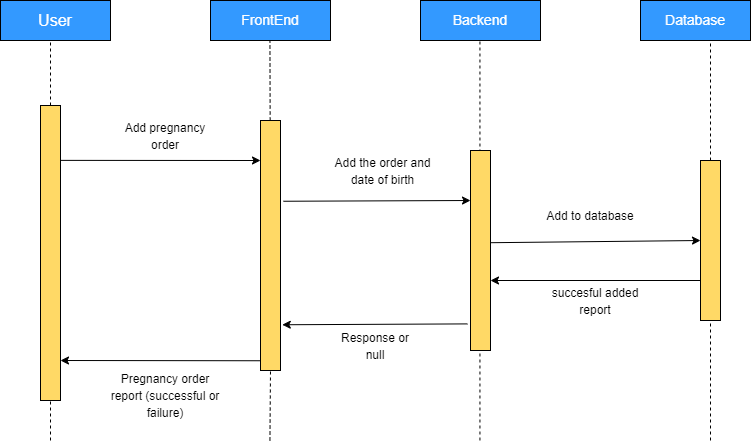

The diagram above was exported from draw.io. Its source (the exported page's mxGraphModel, read from the mxfile embedded in the PNG):
<mxGraphModel dx="672" dy="701" grid="1" gridSize="10" guides="1" tooltips="1" connect="1" arrows="1" fold="1" page="1" pageScale="1" pageWidth="850" pageHeight="1100" math="0" shadow="0">
  <root>
    <mxCell id="0" />
    <mxCell id="1" parent="0" />
    <mxCell id="T1OltbXkNVkvQOKYCu1w-36" value="&lt;font color=&quot;#ffffff&quot; size=&quot;3&quot;&gt;User&lt;/font&gt;" style="rounded=0;whiteSpace=wrap;html=1;fillColor=#3399FF;" vertex="1" parent="1">
      <mxGeometry x="30" y="330" width="110" height="40" as="geometry" />
    </mxCell>
    <mxCell id="T1OltbXkNVkvQOKYCu1w-37" value="&lt;font color=&quot;#ffffff&quot; style=&quot;font-size: 14px;&quot;&gt;FrontEnd&lt;/font&gt;" style="rounded=0;whiteSpace=wrap;html=1;fillColor=#3399FF;" vertex="1" parent="1">
      <mxGeometry x="240" y="330" width="120" height="40" as="geometry" />
    </mxCell>
    <mxCell id="T1OltbXkNVkvQOKYCu1w-38" value="&lt;font color=&quot;#ffffff&quot; style=&quot;font-size: 14px;&quot;&gt;Backend&lt;/font&gt;" style="rounded=0;whiteSpace=wrap;html=1;fillColor=#3399FF;" vertex="1" parent="1">
      <mxGeometry x="450" y="330" width="120" height="40" as="geometry" />
    </mxCell>
    <mxCell id="T1OltbXkNVkvQOKYCu1w-39" value="&lt;font color=&quot;#ffffff&quot; style=&quot;font-size: 14px;&quot;&gt;Database&lt;/font&gt;" style="rounded=0;whiteSpace=wrap;html=1;fillColor=#3399FF;" vertex="1" parent="1">
      <mxGeometry x="670" y="330" width="110" height="40" as="geometry" />
    </mxCell>
    <mxCell id="T1OltbXkNVkvQOKYCu1w-40" value="" style="endArrow=none;dashed=1;html=1;rounded=0;fontSize=14;fontColor=#FFFFFF;entryX=0.5;entryY=1;entryDx=0;entryDy=0;startArrow=none;" edge="1" parent="1" source="T1OltbXkNVkvQOKYCu1w-47">
      <mxGeometry width="50" height="50" relative="1" as="geometry">
        <mxPoint x="740" y="770.0000000000002" as="sourcePoint" />
        <mxPoint x="740" y="370" as="targetPoint" />
      </mxGeometry>
    </mxCell>
    <mxCell id="T1OltbXkNVkvQOKYCu1w-41" value="" style="endArrow=none;dashed=1;html=1;rounded=0;fontSize=14;fontColor=#FFFFFF;entryX=0.5;entryY=1;entryDx=0;entryDy=0;startArrow=none;" edge="1" parent="1" source="T1OltbXkNVkvQOKYCu1w-44">
      <mxGeometry width="50" height="50" relative="1" as="geometry">
        <mxPoint x="80" y="770.0000000000002" as="sourcePoint" />
        <mxPoint x="80.00000000000011" y="370" as="targetPoint" />
      </mxGeometry>
    </mxCell>
    <mxCell id="T1OltbXkNVkvQOKYCu1w-42" value="" style="endArrow=none;dashed=1;html=1;rounded=0;fontSize=14;fontColor=#FFFFFF;entryX=0.5;entryY=1;entryDx=0;entryDy=0;startArrow=none;" edge="1" parent="1" source="T1OltbXkNVkvQOKYCu1w-49">
      <mxGeometry width="50" height="50" relative="1" as="geometry">
        <mxPoint x="299.44" y="770.0000000000002" as="sourcePoint" />
        <mxPoint x="299.44000000000005" y="370" as="targetPoint" />
      </mxGeometry>
    </mxCell>
    <mxCell id="T1OltbXkNVkvQOKYCu1w-43" value="" style="endArrow=none;dashed=1;html=1;rounded=0;fontSize=14;fontColor=#FFFFFF;entryX=0.5;entryY=1;entryDx=0;entryDy=0;" edge="1" parent="1">
      <mxGeometry width="50" height="50" relative="1" as="geometry">
        <mxPoint x="509.44000000000005" y="770.0000000000002" as="sourcePoint" />
        <mxPoint x="509.44000000000005" y="370" as="targetPoint" />
      </mxGeometry>
    </mxCell>
    <mxCell id="T1OltbXkNVkvQOKYCu1w-44" value="" style="verticalLabelPosition=bottom;verticalAlign=top;html=1;shape=mxgraph.basic.rect;fillColor2=none;strokeWidth=1;size=20;indent=5;labelBackgroundColor=#FFFFFF;fontSize=14;fontColor=#FFFFFF;fillColor=#FFD966;" vertex="1" parent="1">
      <mxGeometry x="70" y="435" width="20" height="295" as="geometry" />
    </mxCell>
    <mxCell id="T1OltbXkNVkvQOKYCu1w-45" value="" style="endArrow=none;dashed=1;html=1;rounded=0;fontSize=14;fontColor=#FFFFFF;entryX=0.5;entryY=1;entryDx=0;entryDy=0;" edge="1" parent="1" target="T1OltbXkNVkvQOKYCu1w-44">
      <mxGeometry width="50" height="50" relative="1" as="geometry">
        <mxPoint x="80.00000000000011" y="770" as="sourcePoint" />
        <mxPoint x="80" y="370" as="targetPoint" />
      </mxGeometry>
    </mxCell>
    <mxCell id="T1OltbXkNVkvQOKYCu1w-46" value="" style="verticalLabelPosition=bottom;verticalAlign=top;html=1;shape=mxgraph.basic.rect;fillColor2=none;strokeWidth=1;size=20;indent=5;labelBackgroundColor=#FFFFFF;fontSize=14;fontColor=#FFFFFF;fillColor=#FFD966;" vertex="1" parent="1">
      <mxGeometry x="500" y="480" width="20" height="200" as="geometry" />
    </mxCell>
    <mxCell id="T1OltbXkNVkvQOKYCu1w-47" value="" style="verticalLabelPosition=bottom;verticalAlign=top;html=1;shape=mxgraph.basic.rect;fillColor2=none;strokeWidth=1;size=20;indent=5;labelBackgroundColor=#FFFFFF;fontSize=14;fontColor=#FFFFFF;fillColor=#FFD966;" vertex="1" parent="1">
      <mxGeometry x="730" y="490" width="20" height="160" as="geometry" />
    </mxCell>
    <mxCell id="T1OltbXkNVkvQOKYCu1w-48" value="" style="endArrow=none;dashed=1;html=1;rounded=0;fontSize=14;fontColor=#FFFFFF;entryX=0.5;entryY=1;entryDx=0;entryDy=0;" edge="1" parent="1" target="T1OltbXkNVkvQOKYCu1w-47">
      <mxGeometry width="50" height="50" relative="1" as="geometry">
        <mxPoint x="740" y="770.0000000000002" as="sourcePoint" />
        <mxPoint x="740" y="370" as="targetPoint" />
      </mxGeometry>
    </mxCell>
    <mxCell id="T1OltbXkNVkvQOKYCu1w-49" value="" style="verticalLabelPosition=bottom;verticalAlign=top;html=1;shape=mxgraph.basic.rect;fillColor2=none;strokeWidth=1;size=20;indent=5;labelBackgroundColor=#FFFFFF;fontSize=14;fontColor=#FFFFFF;fillColor=#FFD966;" vertex="1" parent="1">
      <mxGeometry x="290" y="450" width="20" height="250" as="geometry" />
    </mxCell>
    <mxCell id="T1OltbXkNVkvQOKYCu1w-50" value="" style="endArrow=none;dashed=1;html=1;rounded=0;fontSize=14;fontColor=#FFFFFF;entryX=0.5;entryY=1;entryDx=0;entryDy=0;" edge="1" parent="1" target="T1OltbXkNVkvQOKYCu1w-49">
      <mxGeometry width="50" height="50" relative="1" as="geometry">
        <mxPoint x="299.44000000000005" y="770.0000000000002" as="sourcePoint" />
        <mxPoint x="299.44000000000005" y="370" as="targetPoint" />
      </mxGeometry>
    </mxCell>
    <mxCell id="T1OltbXkNVkvQOKYCu1w-51" value="" style="endArrow=classic;html=1;rounded=0;fontSize=14;fontColor=#FFFFFF;exitX=1;exitY=0.186;exitDx=0;exitDy=0;exitPerimeter=0;fillColor=#66B2FF;" edge="1" parent="1" source="T1OltbXkNVkvQOKYCu1w-44">
      <mxGeometry width="50" height="50" relative="1" as="geometry">
        <mxPoint x="540" y="490" as="sourcePoint" />
        <mxPoint x="290" y="490" as="targetPoint" />
      </mxGeometry>
    </mxCell>
    <mxCell id="T1OltbXkNVkvQOKYCu1w-52" value="" style="endArrow=classic;html=1;rounded=0;fontSize=14;fontColor=#FFFFFF;exitX=1.141;exitY=0.323;exitDx=0;exitDy=0;exitPerimeter=0;fillColor=#66B2FF;" edge="1" parent="1" source="T1OltbXkNVkvQOKYCu1w-49">
      <mxGeometry width="50" height="50" relative="1" as="geometry">
        <mxPoint x="100" y="499.8699999999999" as="sourcePoint" />
        <mxPoint x="500" y="530" as="targetPoint" />
      </mxGeometry>
    </mxCell>
    <mxCell id="T1OltbXkNVkvQOKYCu1w-53" value="" style="endArrow=classic;html=1;rounded=0;fontSize=14;fontColor=#FFFFFF;fillColor=#66B2FF;exitX=1.017;exitY=0.461;exitDx=0;exitDy=0;exitPerimeter=0;" edge="1" parent="1" source="T1OltbXkNVkvQOKYCu1w-46">
      <mxGeometry width="50" height="50" relative="1" as="geometry">
        <mxPoint x="530" y="570" as="sourcePoint" />
        <mxPoint x="730" y="570" as="targetPoint" />
      </mxGeometry>
    </mxCell>
    <mxCell id="T1OltbXkNVkvQOKYCu1w-54" value="" style="endArrow=classic;html=1;rounded=0;fontSize=14;fontColor=#FFFFFF;fillColor=#66B2FF;exitX=0;exitY=0.961;exitDx=0;exitDy=0;exitPerimeter=0;" edge="1" parent="1" source="T1OltbXkNVkvQOKYCu1w-49">
      <mxGeometry width="50" height="50" relative="1" as="geometry">
        <mxPoint x="280" y="691" as="sourcePoint" />
        <mxPoint x="90.00000000000011" y="690" as="targetPoint" />
      </mxGeometry>
    </mxCell>
    <mxCell id="T1OltbXkNVkvQOKYCu1w-55" value="" style="endArrow=classic;html=1;rounded=0;fontSize=14;fontColor=#FFFFFF;fillColor=#66B2FF;exitX=0;exitY=0.75;exitDx=0;exitDy=0;exitPerimeter=0;" edge="1" parent="1" source="T1OltbXkNVkvQOKYCu1w-47">
      <mxGeometry width="50" height="50" relative="1" as="geometry">
        <mxPoint x="300" y="700.25" as="sourcePoint" />
        <mxPoint x="520" y="610" as="targetPoint" />
      </mxGeometry>
    </mxCell>
    <mxCell id="T1OltbXkNVkvQOKYCu1w-56" value="" style="endArrow=classic;html=1;rounded=0;fontSize=14;fontColor=#FFFFFF;fillColor=#66B2FF;entryX=1.089;entryY=0.817;entryDx=0;entryDy=0;entryPerimeter=0;exitX=-0.15;exitY=0.867;exitDx=0;exitDy=0;exitPerimeter=0;" edge="1" parent="1" source="T1OltbXkNVkvQOKYCu1w-46" target="T1OltbXkNVkvQOKYCu1w-49">
      <mxGeometry width="50" height="50" relative="1" as="geometry">
        <mxPoint x="490" y="650" as="sourcePoint" />
        <mxPoint x="110" y="710.0000000000002" as="targetPoint" />
      </mxGeometry>
    </mxCell>
    <mxCell id="T1OltbXkNVkvQOKYCu1w-57" value="&lt;font color=&quot;#000000&quot; style=&quot;font-size: 12px;&quot;&gt;Add pregnancy order&lt;/font&gt;" style="text;html=1;strokeColor=none;fillColor=none;align=center;verticalAlign=middle;whiteSpace=wrap;rounded=0;labelBackgroundColor=#FFFFFF;fontSize=14;fontColor=#FFFFFF;" vertex="1" parent="1">
      <mxGeometry x="150" y="450" width="90" height="30" as="geometry" />
    </mxCell>
    <mxCell id="T1OltbXkNVkvQOKYCu1w-58" value="Text" style="text;html=1;strokeColor=none;fillColor=none;align=center;verticalAlign=middle;whiteSpace=wrap;rounded=0;labelBackgroundColor=#FFFFFF;fontSize=14;fontColor=#FFFFFF;" vertex="1" parent="1">
      <mxGeometry x="150" y="700" width="60" height="30" as="geometry" />
    </mxCell>
    <mxCell id="T1OltbXkNVkvQOKYCu1w-59" value="&lt;font color=&quot;#000000&quot; style=&quot;font-size: 12px;&quot;&gt;Add the order and date of birth&lt;/font&gt;" style="text;html=1;strokeColor=none;fillColor=none;align=center;verticalAlign=middle;whiteSpace=wrap;rounded=0;labelBackgroundColor=#FFFFFF;fontSize=14;fontColor=#FFFFFF;" vertex="1" parent="1">
      <mxGeometry x="355" y="480" width="115" height="40" as="geometry" />
    </mxCell>
    <mxCell id="T1OltbXkNVkvQOKYCu1w-60" value="&lt;font color=&quot;#000000&quot;&gt;&lt;span style=&quot;font-size: 12px;&quot;&gt;Add to database&lt;/span&gt;&lt;/font&gt;" style="text;html=1;strokeColor=none;fillColor=none;align=center;verticalAlign=middle;whiteSpace=wrap;rounded=0;labelBackgroundColor=#FFFFFF;fontSize=14;fontColor=#FFFFFF;" vertex="1" parent="1">
      <mxGeometry x="575" y="530" width="90" height="30" as="geometry" />
    </mxCell>
    <mxCell id="T1OltbXkNVkvQOKYCu1w-61" value="&lt;font color=&quot;#000000&quot;&gt;&lt;span style=&quot;font-size: 12px;&quot;&gt;succesful added report&lt;/span&gt;&lt;/font&gt;" style="text;html=1;strokeColor=none;fillColor=none;align=center;verticalAlign=middle;whiteSpace=wrap;rounded=0;labelBackgroundColor=#FFFFFF;fontSize=14;fontColor=#FFFFFF;" vertex="1" parent="1">
      <mxGeometry x="575" y="610" width="100" height="40" as="geometry" />
    </mxCell>
    <mxCell id="T1OltbXkNVkvQOKYCu1w-62" value="&lt;font color=&quot;#000000&quot; style=&quot;font-size: 12px;&quot;&gt;Response or null&lt;/font&gt;" style="text;html=1;strokeColor=none;fillColor=none;align=center;verticalAlign=middle;whiteSpace=wrap;rounded=0;labelBackgroundColor=#FFFFFF;fontSize=14;fontColor=#FFFFFF;" vertex="1" parent="1">
      <mxGeometry x="360" y="660" width="90" height="30" as="geometry" />
    </mxCell>
    <mxCell id="T1OltbXkNVkvQOKYCu1w-63" value="&lt;font color=&quot;#000000&quot; style=&quot;font-size: 12px;&quot;&gt;Pregnancy order report (successful or failure)&lt;/font&gt;" style="text;html=1;strokeColor=none;fillColor=none;align=center;verticalAlign=middle;whiteSpace=wrap;rounded=0;labelBackgroundColor=#FFFFFF;fontSize=14;fontColor=#FFFFFF;" vertex="1" parent="1">
      <mxGeometry x="135" y="710" width="120" height="30" as="geometry" />
    </mxCell>
  </root>
</mxGraphModel>